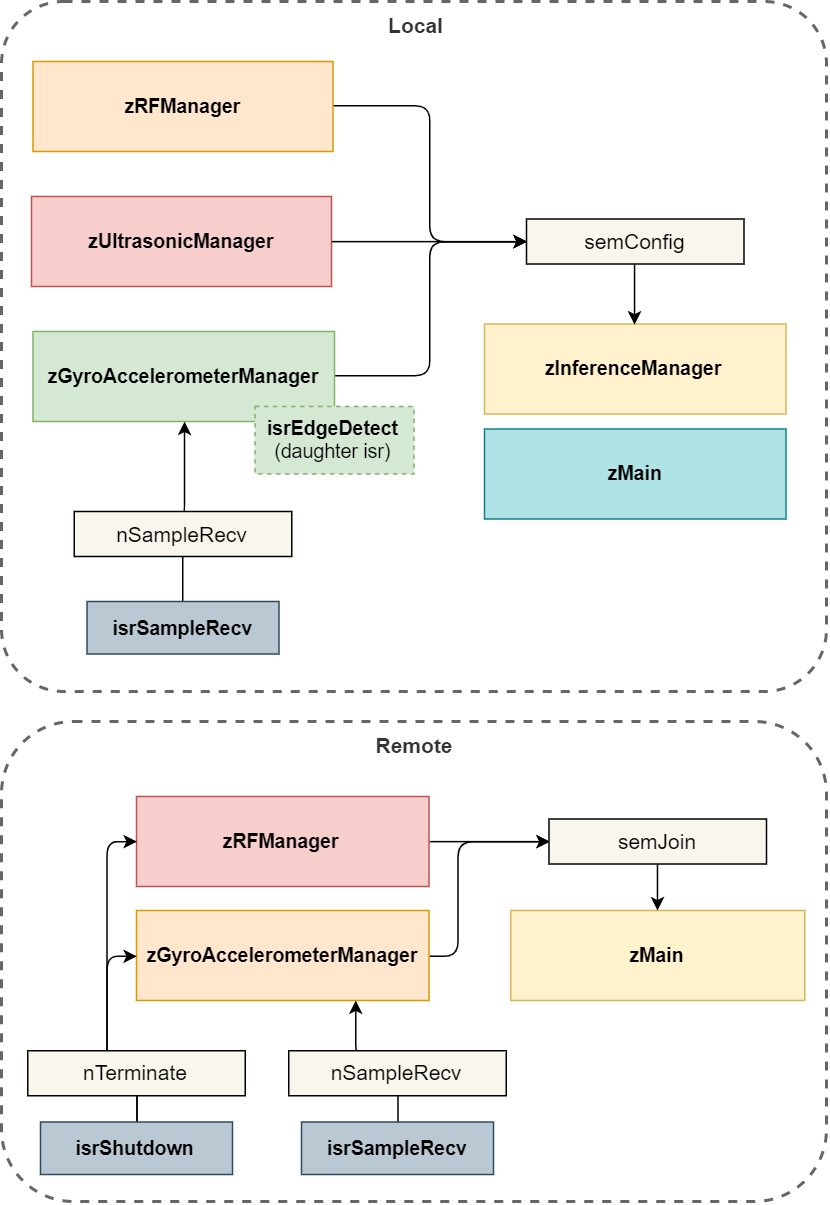

The diagram above was exported from draw.io. Its source (the exported page's mxGraphModel, read from the mxfile embedded in the PNG):
<mxGraphModel dx="1673" dy="979" grid="1" gridSize="10" guides="1" tooltips="1" connect="1" arrows="1" fold="1" page="1" pageScale="1" pageWidth="1169" pageHeight="827" math="0" shadow="0">
  <root>
    <mxCell id="0" />
    <mxCell id="1" parent="0" />
    <mxCell id="LC7KdVgVvfujCkr2xrI4-17" value="&lt;font style=&quot;font-size: 14px&quot;&gt;&lt;b&gt;Remote&lt;/b&gt;&lt;/font&gt;" style="rounded=1;whiteSpace=wrap;html=1;dashed=1;verticalAlign=top;fillColor=none;strokeColor=#666666;fontColor=#333333;strokeWidth=2;" vertex="1" parent="1">
      <mxGeometry x="308.5" y="491.5" width="550" height="320" as="geometry" />
    </mxCell>
    <mxCell id="LC7KdVgVvfujCkr2xrI4-35" value="&lt;font style=&quot;font-size: 14px&quot;&gt;&lt;b&gt;Local&lt;/b&gt;&lt;/font&gt;" style="rounded=1;whiteSpace=wrap;html=1;dashed=1;verticalAlign=top;arcSize=9;fillColor=none;strokeColor=#666666;fontColor=#333333;strokeWidth=2;" vertex="1" parent="1">
      <mxGeometry x="308.5" y="11.5" width="550" height="460" as="geometry" />
    </mxCell>
    <mxCell id="LC7KdVgVvfujCkr2xrI4-22" style="edgeStyle=orthogonalEdgeStyle;rounded=1;orthogonalLoop=1;jettySize=auto;html=1;exitX=1;exitY=0.5;exitDx=0;exitDy=0;entryX=0;entryY=0.5;entryDx=0;entryDy=0;strokeColor=#000000;" edge="1" parent="1" source="LC7KdVgVvfujCkr2xrI4-1" target="LC7KdVgVvfujCkr2xrI4-19">
      <mxGeometry relative="1" as="geometry" />
    </mxCell>
    <mxCell id="LC7KdVgVvfujCkr2xrI4-1" value="zUltrasonicManager" style="rounded=0;whiteSpace=wrap;html=1;fillColor=#f8cecc;strokeColor=#b85450;strokeWidth=1;fontStyle=1;fontSize=13;" vertex="1" parent="1">
      <mxGeometry x="328.5" y="141.5" width="200" height="60" as="geometry" />
    </mxCell>
    <mxCell id="LC7KdVgVvfujCkr2xrI4-21" style="edgeStyle=orthogonalEdgeStyle;rounded=1;orthogonalLoop=1;jettySize=auto;html=1;exitX=1;exitY=0.5;exitDx=0;exitDy=0;entryX=0;entryY=0.5;entryDx=0;entryDy=0;strokeColor=#000000;" edge="1" parent="1" source="LC7KdVgVvfujCkr2xrI4-4" target="LC7KdVgVvfujCkr2xrI4-19">
      <mxGeometry relative="1" as="geometry" />
    </mxCell>
    <mxCell id="LC7KdVgVvfujCkr2xrI4-4" value="zGyroAccelerometerManager" style="rounded=0;whiteSpace=wrap;html=1;fillColor=#d5e8d4;strokeColor=#82b366;strokeWidth=1;fontStyle=1;fontSize=13;" vertex="1" parent="1">
      <mxGeometry x="329.5" y="231.5" width="201" height="60" as="geometry" />
    </mxCell>
    <mxCell id="LC7KdVgVvfujCkr2xrI4-5" value="&lt;b&gt;isrEdgeDetect &lt;/b&gt;(&lt;span style=&quot;font-size: 13px&quot;&gt;daughter isr)&lt;/span&gt;" style="rounded=0;whiteSpace=wrap;html=1;fillColor=#d5e8d4;strokeColor=#82b366;strokeWidth=1;fontStyle=0;fontSize=13;dashed=1;" vertex="1" parent="1">
      <mxGeometry x="477.5" y="281.5" width="106" height="45" as="geometry" />
    </mxCell>
    <mxCell id="LC7KdVgVvfujCkr2xrI4-9" value="&lt;span style=&quot;font-size: 13px&quot;&gt;zMain&lt;/span&gt;" style="rounded=0;whiteSpace=wrap;html=1;fillColor=#b0e3e6;strokeColor=#0e8088;strokeWidth=1;fontStyle=1;fontSize=13;" vertex="1" parent="1">
      <mxGeometry x="630.5" y="296.5" width="201" height="60" as="geometry" />
    </mxCell>
    <mxCell id="LC7KdVgVvfujCkr2xrI4-23" style="edgeStyle=orthogonalEdgeStyle;rounded=1;orthogonalLoop=1;jettySize=auto;html=1;exitX=1;exitY=0.5;exitDx=0;exitDy=0;entryX=0;entryY=0.5;entryDx=0;entryDy=0;strokeColor=#000000;" edge="1" parent="1" source="LC7KdVgVvfujCkr2xrI4-13" target="LC7KdVgVvfujCkr2xrI4-19">
      <mxGeometry relative="1" as="geometry" />
    </mxCell>
    <mxCell id="LC7KdVgVvfujCkr2xrI4-13" value="zRFManager" style="rounded=0;whiteSpace=wrap;html=1;fillColor=#ffe6cc;strokeColor=#d79b00;strokeWidth=1;fontStyle=1;fontSize=13;" vertex="1" parent="1">
      <mxGeometry x="329.5" y="51.5" width="200" height="60" as="geometry" />
    </mxCell>
    <mxCell id="LC7KdVgVvfujCkr2xrI4-14" value="zInferenceManager" style="rounded=0;whiteSpace=wrap;html=1;fillColor=#fff2cc;strokeColor=#d6b656;strokeWidth=1;fontStyle=1;fontSize=13;" vertex="1" parent="1">
      <mxGeometry x="630.5" y="226.5" width="201" height="60" as="geometry" />
    </mxCell>
    <mxCell id="LC7KdVgVvfujCkr2xrI4-29" style="edgeStyle=orthogonalEdgeStyle;rounded=1;orthogonalLoop=1;jettySize=auto;html=1;exitX=0.5;exitY=1;exitDx=0;exitDy=0;entryX=0.5;entryY=0;entryDx=0;entryDy=0;strokeColor=#000000;" edge="1" parent="1" source="LC7KdVgVvfujCkr2xrI4-19" target="LC7KdVgVvfujCkr2xrI4-14">
      <mxGeometry relative="1" as="geometry" />
    </mxCell>
    <mxCell id="LC7KdVgVvfujCkr2xrI4-19" value="&lt;font style=&quot;font-size: 14px&quot;&gt;semConfig&lt;/font&gt;" style="rounded=0;whiteSpace=wrap;html=1;fillColor=#f9f7ed;strokeColor=#000000;" vertex="1" parent="1">
      <mxGeometry x="658.5" y="156.5" width="145" height="30" as="geometry" />
    </mxCell>
    <mxCell id="LC7KdVgVvfujCkr2xrI4-26" style="edgeStyle=orthogonalEdgeStyle;rounded=1;orthogonalLoop=1;jettySize=auto;html=1;exitX=0.5;exitY=0;exitDx=0;exitDy=0;entryX=0.5;entryY=1;entryDx=0;entryDy=0;strokeColor=#000000;" edge="1" parent="1" source="LC7KdVgVvfujCkr2xrI4-25" target="LC7KdVgVvfujCkr2xrI4-4">
      <mxGeometry relative="1" as="geometry" />
    </mxCell>
    <mxCell id="LC7KdVgVvfujCkr2xrI4-25" value="isrSampleRecv" style="rounded=0;whiteSpace=wrap;html=1;fillColor=#BAC8D3;strokeColor=#2B4B63;strokeWidth=1;fontStyle=1;fontSize=13;" vertex="1" parent="1">
      <mxGeometry x="365.5" y="411.5" width="128" height="35" as="geometry" />
    </mxCell>
    <mxCell id="LC7KdVgVvfujCkr2xrI4-6" value="&lt;font style=&quot;font-size: 14px&quot;&gt;nSampleRecv&lt;/font&gt;" style="rounded=0;whiteSpace=wrap;html=1;fillColor=#f9f7ed;strokeColor=#000000;" vertex="1" parent="1">
      <mxGeometry x="357" y="351.5" width="145" height="30" as="geometry" />
    </mxCell>
    <mxCell id="LC7KdVgVvfujCkr2xrI4-30" style="edgeStyle=orthogonalEdgeStyle;rounded=1;orthogonalLoop=1;jettySize=auto;html=1;exitX=1;exitY=0.5;exitDx=0;exitDy=0;entryX=0;entryY=0.5;entryDx=0;entryDy=0;strokeColor=#000000;" edge="1" parent="1" source="LC7KdVgVvfujCkr2xrI4-2" target="LC7KdVgVvfujCkr2xrI4-27">
      <mxGeometry relative="1" as="geometry">
        <Array as="points">
          <mxPoint x="613" y="647.5" />
          <mxPoint x="613" y="571.5" />
        </Array>
      </mxGeometry>
    </mxCell>
    <mxCell id="LC7KdVgVvfujCkr2xrI4-2" value="zGyroAccelerometerManager" style="rounded=0;whiteSpace=wrap;html=1;fillColor=#ffe6cc;strokeColor=#d79b00;strokeWidth=1;fontStyle=1;fontSize=13;" vertex="1" parent="1">
      <mxGeometry x="398.5" y="617.5" width="195" height="60" as="geometry" />
    </mxCell>
    <mxCell id="LC7KdVgVvfujCkr2xrI4-3" value="zMain" style="rounded=0;whiteSpace=wrap;html=1;fillColor=#fff2cc;strokeColor=#d6b656;strokeWidth=1;fontStyle=1;fontSize=13;" vertex="1" parent="1">
      <mxGeometry x="648" y="617.5" width="196" height="60" as="geometry" />
    </mxCell>
    <mxCell id="LC7KdVgVvfujCkr2xrI4-33" style="edgeStyle=orthogonalEdgeStyle;rounded=1;orthogonalLoop=1;jettySize=auto;html=1;exitX=1;exitY=0.5;exitDx=0;exitDy=0;entryX=0;entryY=0.5;entryDx=0;entryDy=0;strokeColor=#000000;" edge="1" parent="1" source="LC7KdVgVvfujCkr2xrI4-12" target="LC7KdVgVvfujCkr2xrI4-27">
      <mxGeometry relative="1" as="geometry" />
    </mxCell>
    <mxCell id="LC7KdVgVvfujCkr2xrI4-12" value="zRFManager" style="rounded=0;whiteSpace=wrap;html=1;fillColor=#f8cecc;strokeColor=#b85450;strokeWidth=1;fontStyle=1;fontSize=13;" vertex="1" parent="1">
      <mxGeometry x="398.5" y="541.5" width="195" height="60" as="geometry" />
    </mxCell>
    <mxCell id="LC7KdVgVvfujCkr2xrI4-34" style="edgeStyle=orthogonalEdgeStyle;rounded=1;orthogonalLoop=1;jettySize=auto;html=1;exitX=0.5;exitY=1;exitDx=0;exitDy=0;entryX=0.5;entryY=0;entryDx=0;entryDy=0;strokeColor=#000000;" edge="1" parent="1" source="LC7KdVgVvfujCkr2xrI4-27" target="LC7KdVgVvfujCkr2xrI4-3">
      <mxGeometry relative="1" as="geometry" />
    </mxCell>
    <mxCell id="LC7KdVgVvfujCkr2xrI4-27" value="&lt;font style=&quot;font-size: 14px&quot;&gt;semJoin&lt;/font&gt;" style="rounded=0;whiteSpace=wrap;html=1;fillColor=#f9f7ed;strokeColor=#000000;" vertex="1" parent="1">
      <mxGeometry x="673.5" y="556.5" width="145" height="30" as="geometry" />
    </mxCell>
    <mxCell id="LC7KdVgVvfujCkr2xrI4-46" style="edgeStyle=orthogonalEdgeStyle;rounded=1;orthogonalLoop=1;jettySize=auto;html=1;exitX=0.5;exitY=0;exitDx=0;exitDy=0;entryX=0.75;entryY=1;entryDx=0;entryDy=0;strokeColor=#000000;" edge="1" parent="1" source="LC7KdVgVvfujCkr2xrI4-36" target="LC7KdVgVvfujCkr2xrI4-2">
      <mxGeometry relative="1" as="geometry" />
    </mxCell>
    <mxCell id="LC7KdVgVvfujCkr2xrI4-36" value="isrSampleRecv" style="rounded=0;whiteSpace=wrap;html=1;fillColor=#BAC8D3;strokeColor=#2B4B63;strokeWidth=1;fontStyle=1;fontSize=13;" vertex="1" parent="1">
      <mxGeometry x="508.5" y="758.5" width="128" height="35" as="geometry" />
    </mxCell>
    <mxCell id="LC7KdVgVvfujCkr2xrI4-37" value="&lt;font style=&quot;font-size: 14px&quot;&gt;nSampleRecv&lt;/font&gt;" style="rounded=0;whiteSpace=wrap;html=1;fillColor=#f9f7ed;strokeColor=#000000;" vertex="1" parent="1">
      <mxGeometry x="500" y="711" width="145" height="30" as="geometry" />
    </mxCell>
    <mxCell id="LC7KdVgVvfujCkr2xrI4-42" style="edgeStyle=orthogonalEdgeStyle;rounded=1;orthogonalLoop=1;jettySize=auto;html=1;exitX=0.5;exitY=0;exitDx=0;exitDy=0;entryX=0;entryY=0.5;entryDx=0;entryDy=0;strokeColor=#000000;" edge="1" parent="1" source="LC7KdVgVvfujCkr2xrI4-41" target="LC7KdVgVvfujCkr2xrI4-12">
      <mxGeometry relative="1" as="geometry">
        <Array as="points">
          <mxPoint x="398.5" y="761.5" />
          <mxPoint x="398.5" y="731.5" />
          <mxPoint x="378.5" y="731.5" />
          <mxPoint x="378.5" y="571.5" />
        </Array>
      </mxGeometry>
    </mxCell>
    <mxCell id="LC7KdVgVvfujCkr2xrI4-43" style="edgeStyle=orthogonalEdgeStyle;rounded=1;orthogonalLoop=1;jettySize=auto;html=1;exitX=0.5;exitY=0;exitDx=0;exitDy=0;entryX=0;entryY=0.5;entryDx=0;entryDy=0;strokeColor=#000000;" edge="1" parent="1" source="LC7KdVgVvfujCkr2xrI4-41" target="LC7KdVgVvfujCkr2xrI4-2">
      <mxGeometry relative="1" as="geometry">
        <Array as="points">
          <mxPoint x="398.5" y="761.5" />
          <mxPoint x="398.5" y="719.5" />
          <mxPoint x="378.5" y="719.5" />
          <mxPoint x="378.5" y="647.5" />
        </Array>
      </mxGeometry>
    </mxCell>
    <mxCell id="LC7KdVgVvfujCkr2xrI4-41" value="isrShutdown" style="rounded=0;whiteSpace=wrap;html=1;fillColor=#BAC8D3;strokeColor=#2B4B63;strokeWidth=1;fontStyle=1;fontSize=13;" vertex="1" parent="1">
      <mxGeometry x="334.5" y="758.5" width="128" height="35" as="geometry" />
    </mxCell>
    <mxCell id="LC7KdVgVvfujCkr2xrI4-44" value="&lt;font style=&quot;font-size: 14px&quot;&gt;nTerminate&lt;/font&gt;" style="rounded=0;whiteSpace=wrap;html=1;fillColor=#f9f7ed;strokeColor=#000000;" vertex="1" parent="1">
      <mxGeometry x="326" y="711" width="145" height="30" as="geometry" />
    </mxCell>
  </root>
</mxGraphModel>